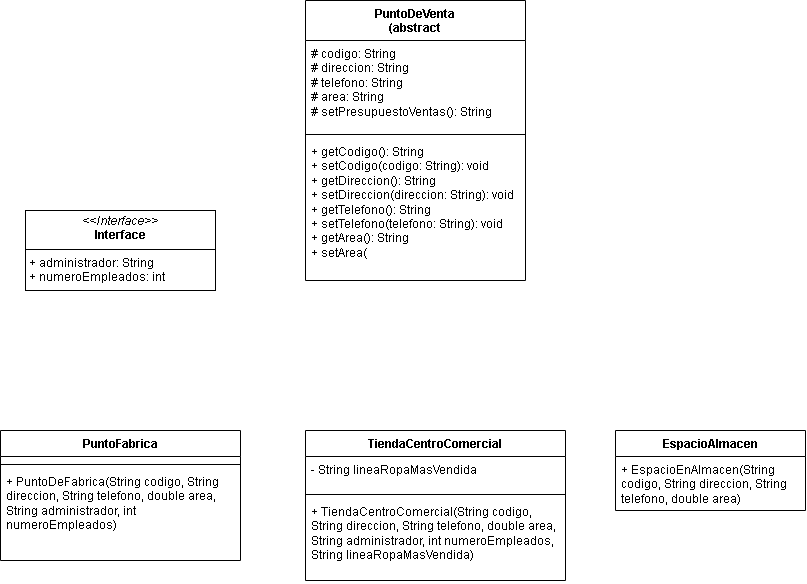

The diagram above was exported from draw.io. Its source (the exported page's mxGraphModel, read from the mxfile embedded in the PNG):
<mxGraphModel dx="2264" dy="1769" grid="1" gridSize="10" guides="1" tooltips="1" connect="1" arrows="1" fold="1" page="1" pageScale="1" pageWidth="827" pageHeight="1169" math="0" shadow="0">
  <root>
    <mxCell id="0" />
    <mxCell id="1" parent="0" />
    <mxCell id="iMsb4uUGbcwTjFAvWGnZ-5" value="PuntoFabrica" style="swimlane;fontStyle=1;align=center;verticalAlign=top;childLayout=stackLayout;horizontal=1;startSize=26;horizontalStack=0;resizeParent=1;resizeParentMax=0;resizeLast=0;collapsible=1;marginBottom=0;whiteSpace=wrap;html=1;" parent="1" vertex="1">
      <mxGeometry x="-5" y="320" width="240" height="130" as="geometry" />
    </mxCell>
    <mxCell id="iMsb4uUGbcwTjFAvWGnZ-6" value="&lt;div&gt;&lt;br&gt;&lt;/div&gt;" style="text;strokeColor=none;fillColor=none;align=left;verticalAlign=top;spacingLeft=4;spacingRight=4;overflow=hidden;rotatable=0;points=[[0,0.5],[1,0.5]];portConstraint=eastwest;whiteSpace=wrap;html=1;" parent="iMsb4uUGbcwTjFAvWGnZ-5" vertex="1">
      <mxGeometry y="26" width="240" height="4" as="geometry" />
    </mxCell>
    <mxCell id="iMsb4uUGbcwTjFAvWGnZ-7" value="" style="line;strokeWidth=1;fillColor=none;align=left;verticalAlign=middle;spacingTop=-1;spacingLeft=3;spacingRight=3;rotatable=0;labelPosition=right;points=[];portConstraint=eastwest;strokeColor=inherit;" parent="iMsb4uUGbcwTjFAvWGnZ-5" vertex="1">
      <mxGeometry y="30" width="240" height="8" as="geometry" />
    </mxCell>
    <mxCell id="iMsb4uUGbcwTjFAvWGnZ-8" value="+ PuntoDeFabrica(String codigo, String direccion, String telefono, &lt;span class=&quot;hljs-type&quot;&gt;double&lt;/span&gt; area, String administrador, &lt;span class=&quot;hljs-type&quot;&gt;int&lt;/span&gt; numeroEmpleados)&lt;div&gt;&lt;br&gt;&lt;/div&gt;" style="text;strokeColor=none;fillColor=none;align=left;verticalAlign=top;spacingLeft=4;spacingRight=4;overflow=hidden;rotatable=0;points=[[0,0.5],[1,0.5]];portConstraint=eastwest;whiteSpace=wrap;html=1;" parent="iMsb4uUGbcwTjFAvWGnZ-5" vertex="1">
      <mxGeometry y="38" width="240" height="92" as="geometry" />
    </mxCell>
    <mxCell id="iMsb4uUGbcwTjFAvWGnZ-9" value="TiendaCentroComercial" style="swimlane;fontStyle=1;align=center;verticalAlign=top;childLayout=stackLayout;horizontal=1;startSize=26;horizontalStack=0;resizeParent=1;resizeParentMax=0;resizeLast=0;collapsible=1;marginBottom=0;whiteSpace=wrap;html=1;" parent="1" vertex="1">
      <mxGeometry x="300" y="320" width="260" height="150" as="geometry" />
    </mxCell>
    <mxCell id="iMsb4uUGbcwTjFAvWGnZ-10" value="&lt;div&gt;- String lineaRopaMasVendida&lt;/div&gt;&lt;div&gt;&lt;span style=&quot;white-space: pre;&quot;&gt;&#09;&lt;/span&gt;&lt;/div&gt;" style="text;strokeColor=none;fillColor=none;align=left;verticalAlign=top;spacingLeft=4;spacingRight=4;overflow=hidden;rotatable=0;points=[[0,0.5],[1,0.5]];portConstraint=eastwest;whiteSpace=wrap;html=1;" parent="iMsb4uUGbcwTjFAvWGnZ-9" vertex="1">
      <mxGeometry y="26" width="260" height="34" as="geometry" />
    </mxCell>
    <mxCell id="iMsb4uUGbcwTjFAvWGnZ-11" value="" style="line;strokeWidth=1;fillColor=none;align=left;verticalAlign=middle;spacingTop=-1;spacingLeft=3;spacingRight=3;rotatable=0;labelPosition=right;points=[];portConstraint=eastwest;strokeColor=inherit;" parent="iMsb4uUGbcwTjFAvWGnZ-9" vertex="1">
      <mxGeometry y="60" width="260" height="8" as="geometry" />
    </mxCell>
    <mxCell id="iMsb4uUGbcwTjFAvWGnZ-12" value="+ TiendaCentroComercial(String codigo, String direccion, String telefono, &lt;span class=&quot;hljs-type&quot;&gt;double&lt;/span&gt; area, String administrador, &lt;span class=&quot;hljs-type&quot;&gt;int&lt;/span&gt; numeroEmpleados, String lineaRopaMasVendida)&lt;div&gt;&lt;br&gt;&lt;/div&gt;" style="text;strokeColor=none;fillColor=none;align=left;verticalAlign=top;spacingLeft=4;spacingRight=4;overflow=hidden;rotatable=0;points=[[0,0.5],[1,0.5]];portConstraint=eastwest;whiteSpace=wrap;html=1;" parent="iMsb4uUGbcwTjFAvWGnZ-9" vertex="1">
      <mxGeometry y="68" width="260" height="82" as="geometry" />
    </mxCell>
    <mxCell id="iMsb4uUGbcwTjFAvWGnZ-13" value="EspacioAlmacen" style="swimlane;fontStyle=1;align=center;verticalAlign=top;childLayout=stackLayout;horizontal=1;startSize=26;horizontalStack=0;resizeParent=1;resizeParentMax=0;resizeLast=0;collapsible=1;marginBottom=0;whiteSpace=wrap;html=1;" parent="1" vertex="1">
      <mxGeometry x="610" y="320" width="190" height="80" as="geometry" />
    </mxCell>
    <mxCell id="iMsb4uUGbcwTjFAvWGnZ-14" value="+ EspacioEnAlmacen(String codigo, String direccion, String telefono, &lt;span class=&quot;hljs-type&quot;&gt;double&lt;/span&gt; area)" style="text;strokeColor=none;fillColor=none;align=left;verticalAlign=top;spacingLeft=4;spacingRight=4;overflow=hidden;rotatable=0;points=[[0,0.5],[1,0.5]];portConstraint=eastwest;whiteSpace=wrap;html=1;" parent="iMsb4uUGbcwTjFAvWGnZ-13" vertex="1">
      <mxGeometry y="26" width="190" height="54" as="geometry" />
    </mxCell>
    <mxCell id="LN4ymO2WDMzl8llb_iMi-2" value="&lt;p style=&quot;margin:0px;margin-top:4px;text-align:center;&quot;&gt;&lt;i&gt;&amp;lt;&amp;lt;Interface&amp;gt;&amp;gt;&lt;/i&gt;&lt;br&gt;&lt;b&gt;Interface&lt;/b&gt;&lt;/p&gt;&lt;hr size=&quot;1&quot; style=&quot;border-style:solid;&quot;&gt;&lt;p style=&quot;margin:0px;margin-left:4px;&quot;&gt;+ administrador: String&amp;nbsp;&lt;br&gt;+ numeroEmpleados: int&lt;/p&gt;&lt;hr size=&quot;1&quot; style=&quot;border-style:solid;&quot;&gt;&lt;p style=&quot;margin:0px;margin-left:4px;&quot;&gt;&lt;br&gt;&lt;/p&gt;" style="verticalAlign=top;align=left;overflow=fill;html=1;whiteSpace=wrap;" parent="1" vertex="1">
      <mxGeometry x="20" y="100" width="190" height="80" as="geometry" />
    </mxCell>
    <mxCell id="Iq18Ngz6vmE_60LZdRIo-4" value="PuntoDeVenta&lt;div&gt;(abstract&lt;/div&gt;" style="swimlane;fontStyle=1;align=center;verticalAlign=top;childLayout=stackLayout;horizontal=1;startSize=40;horizontalStack=0;resizeParent=1;resizeParentMax=0;resizeLast=0;collapsible=1;marginBottom=0;whiteSpace=wrap;html=1;" vertex="1" parent="1">
      <mxGeometry x="300" y="-110" width="220" height="280" as="geometry" />
    </mxCell>
    <mxCell id="Iq18Ngz6vmE_60LZdRIo-5" value="# codigo: String&lt;div&gt;# direccion: String&lt;/div&gt;&lt;div&gt;# telefono: String&lt;/div&gt;&lt;div&gt;# area: String&lt;/div&gt;&lt;div&gt;# setPresupuestoVentas(): String&lt;/div&gt;" style="text;strokeColor=none;fillColor=none;align=left;verticalAlign=top;spacingLeft=4;spacingRight=4;overflow=hidden;rotatable=0;points=[[0,0.5],[1,0.5]];portConstraint=eastwest;whiteSpace=wrap;html=1;" vertex="1" parent="Iq18Ngz6vmE_60LZdRIo-4">
      <mxGeometry y="40" width="220" height="90" as="geometry" />
    </mxCell>
    <mxCell id="Iq18Ngz6vmE_60LZdRIo-6" value="" style="line;strokeWidth=1;fillColor=none;align=left;verticalAlign=middle;spacingTop=-1;spacingLeft=3;spacingRight=3;rotatable=0;labelPosition=right;points=[];portConstraint=eastwest;strokeColor=inherit;" vertex="1" parent="Iq18Ngz6vmE_60LZdRIo-4">
      <mxGeometry y="130" width="220" height="8" as="geometry" />
    </mxCell>
    <mxCell id="Iq18Ngz6vmE_60LZdRIo-7" value="+ getCodigo(): String&lt;div&gt;+ setCodigo(codigo: String): void&lt;/div&gt;&lt;div&gt;+ getDireccion(): String&lt;/div&gt;&lt;div&gt;+ setDireccion(direccion: String): void&lt;/div&gt;&lt;div&gt;+ getTelefono(): String&lt;/div&gt;&lt;div&gt;+ setTelefono(telefono: String): void&lt;/div&gt;&lt;div&gt;+ getArea(): String&lt;/div&gt;&lt;div&gt;+ setArea(&lt;/div&gt;" style="text;strokeColor=none;fillColor=none;align=left;verticalAlign=top;spacingLeft=4;spacingRight=4;overflow=hidden;rotatable=0;points=[[0,0.5],[1,0.5]];portConstraint=eastwest;whiteSpace=wrap;html=1;" vertex="1" parent="Iq18Ngz6vmE_60LZdRIo-4">
      <mxGeometry y="138" width="220" height="142" as="geometry" />
    </mxCell>
  </root>
</mxGraphModel>